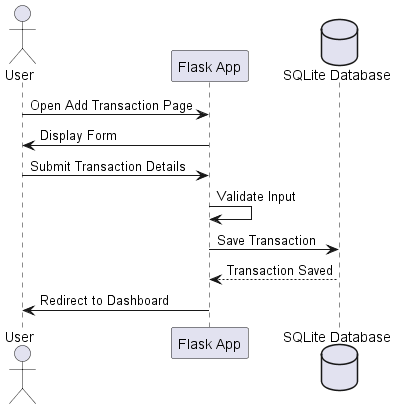

The diagram above was rendered by PlantUML. Its source (embedded in the PNG):
@startuml

actor User
participant "Flask App" as App
database "SQLite Database" as DB

User -> App : Open Add Transaction Page
App -> User : Display Form

User -> App : Submit Transaction Details

App -> App : Validate Input

App -> DB : Save Transaction
DB --> App : Transaction Saved

App -> User : Redirect to Dashboard

@enduml